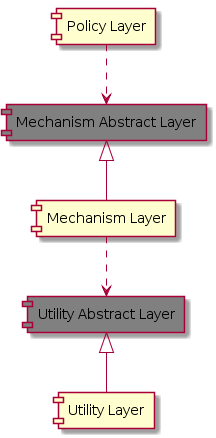

The diagram above was rendered by PlantUML. Its source (embedded in the PNG):
@startuml
component [Policy Layer]
component [Mechanism Abstract Layer] #Gray
component [Mechanism Layer]
component [Utility Abstract Layer] #Gray
component [Utility Layer]

[Policy Layer] ..> [Mechanism Abstract Layer]
[Mechanism Abstract Layer] <|-- [Mechanism Layer]
[Mechanism Layer] ..> [Utility Abstract Layer]
[Utility Abstract Layer] <|-- [Utility Layer]
@enduml